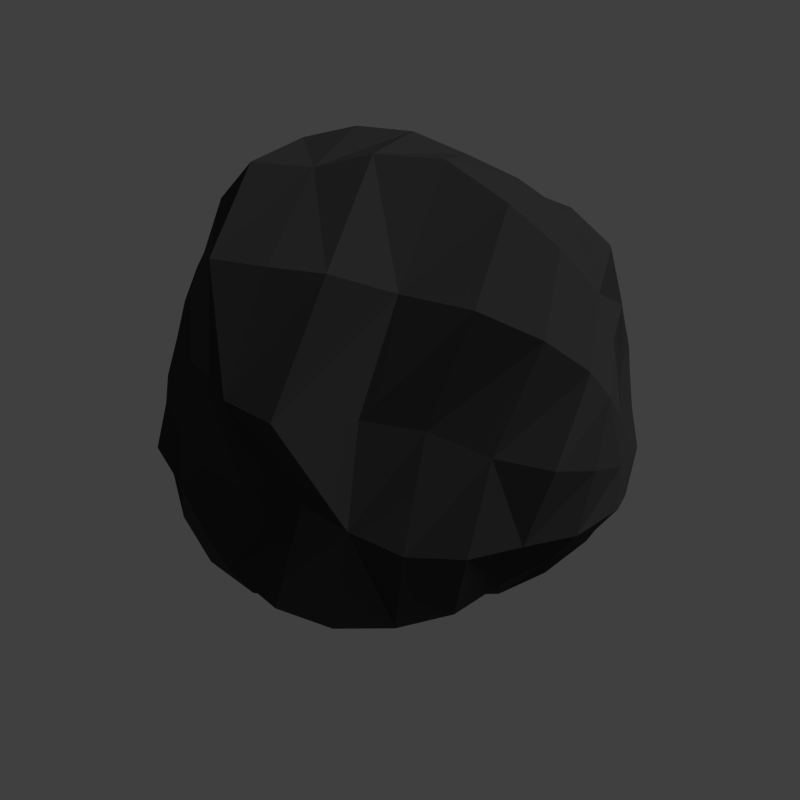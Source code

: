 # Source: stone.blend  (saved by Blender 2.72.0; exported with 4.5.12 LTS)
import bpy
from mathutils import Matrix  # noqa: F401  (used for matrix-valued properties, if any)

bpy.ops.wm.read_factory_settings(use_empty=True)
scene = bpy.context.scene
scene.name = 'Scene'

# ---- collections
col_collection_1 = bpy.data.collections.new('Collection 1'); scene.collection.children.link(col_collection_1)

# ---- materials (node trees are filled in below, after node groups)
mat_dark_gray = bpy.data.materials.new('dark gray')
mat_dark_gray.alpha_threshold = 0.0
mat_dark_gray.use_transparent_shadow = False
mat_dark_gray.diffuse_color = (0.05497, 0.05497, 0.05497, 1.0)
mat_dark_gray.roughness = 0.5
mat_dark_gray.specular_intensity = 0.0
mat_gray = bpy.data.materials.new('gray')
mat_gray.alpha_threshold = 0.0
mat_gray.use_transparent_shadow = False
mat_gray.diffuse_color = (0.04696, 0.04696, 0.04696, 1.0)
mat_gray.roughness = 0.5
mat_gray.specular_intensity = 0.0
mat_light_gray = bpy.data.materials.new('light gray')
mat_light_gray.alpha_threshold = 0.0
mat_light_gray.use_transparent_shadow = False
mat_light_gray.diffuse_color = (0.06372, 0.06372, 0.06372, 1.0)
mat_light_gray.roughness = 0.5
mat_light_gray.specular_intensity = 0.0

# ---- material node trees

# ---- world
world_world = bpy.data.worlds.new('World'); scene.world = world_world
world_world.color = (0.05088, 0.05088, 0.05088)
world_world.use_sun_shadow = False
world_world.sun_shadow_jitter_overblur = 0.0
world_world.cycles.sampling_method = 'MANUAL'
world_world.cycles.sample_map_resolution = 256
world_world.light_settings.ao_factor = 0.25

# ---- cameras
cam_camera = bpy.data.cameras.new('Camera')
cam_camera.clip_end = 100.0
cam_camera.lens = 35.0
cam_camera.sensor_width = 32.0
cam_camera.sensor_height = 18.0
cam_camera.ortho_scale = 7.314
cam_camera.dof.focus_distance = 0.0
cam_camera.dof.aperture_fstop = 128.0

# ---- lights
light_lamp = bpy.data.lights.new('Lamp', 'SUN')
light_lamp.transmission_factor = 0.0
light_lamp.cutoff_distance = 30.0
light_lamp.angle = 0.1993
light_lamp.energy = 1.0
light_lamp.shadow_buffer_clip_start = 1.001
light_lamp.shadow_soft_size = 0.1
light_lamp.shadow_cascade_max_distance = 1000.0
light_lamp.cycles.use_multiple_importance_sampling = False

# ---- meshes
me_landscape = bpy.data.meshes.new('Landscape')
me_landscape.from_pydata([(1.076, 0.01549, -0.188), (1.026, 0.2286, -0.1868), (1.001, 0.2028, -0.09467), (0.9981, 0.1475, -0.02084), (0.9939, 0.06763, 0.02391), (0.9974, -0.02294, 0.0338), (1.017, -0.112, 0.008147), (1.055, -0.1884, -0.05162), (1.066, -0.2326, -0.2391), (1.053, -0.1912, -0.3279), (1.051, -0.1185, -0.3943), (1.061, -0.02504, -0.428), (1.072, 0.07468, -0.4203), (1.06, 0.1595, -0.3667), (1.043, 0.2135, -0.2833), (0.9856, 0.4609, -0.1841), (0.9518, 0.4024, -0.0023), (0.9434, 0.2894, 0.1408), (0.9264, 0.1306, 0.2226), (0.9311, -0.04432, 0.2421), (0.9691, -0.221, 0.2007), (1.01, -0.375, 0.08734), (1.038, -0.4391, -0.09822), (0.9645, -0.4444, -0.2774), (0.95, -0.3665, -0.4486), (0.9642, -0.2316, -0.5848), (0.9871, -0.0496, -0.658), (1.046, 0.1551, -0.6667), (1.058, 0.3374, -0.5646), (1.017, 0.4394, -0.3824), (0.8744, 0.6012, 0.09162), (0.8592, 0.4262, 0.2988), (0.8737, 0.1981, 0.4343), (0.8723, -0.06676, 0.4601), (0.9081, -0.3337, 0.4005), (0.915, -0.5511, 0.2219), (0.9026, -0.6698, -0.03586), (0.8176, -0.6224, -0.3054), (0.8059, -0.5174, -0.5488), (0.8058, -0.2982, -0.6906), (0.8235, -0.0513, -0.7645), (0.8503, 0.2073, -0.7933), (0.8557, 0.4532, -0.6798), (0.84, 0.6023, -0.4431), (0.871, 0.6688, -0.1764), (0.7335, 0.7706, 0.1767), (0.7613, 0.5706, 0.4661), (0.7815, 0.2662, 0.6507), (0.7817, -0.08979, 0.6858), (0.8203, -0.4535, 0.6143), (0.7787, -0.7126, 0.3487), (0.7169, -0.8194, 0.008505), (0.6547, -0.7765, -0.3273), (0.6318, -0.6372, -0.6238), (0.6278, -0.3497, -0.7432), (0.6339, -0.05811, -0.7955), (0.6445, 0.2294, -0.7779), (0.6509, 0.5075, -0.6914), (0.6545, 0.7361, -0.4903), (0.7197, 0.8538, -0.1662), (0.5152, 0.9765, -0.1525), (0.5347, 0.8812, 0.2394), (0.5601, 0.6494, 0.5674), (0.5699, 0.2981, 0.7633), (0.6132, -0.1074, 0.8651), (0.6536, -0.5526, 0.7975), (0.5589, -0.7896, 0.4251), (0.5381, -0.9706, 0.05275), (0.5035, -0.9587, -0.3559), (0.4523, -0.7011, -0.6225), (0.4362, -0.3926, -0.7719), (0.4353, -0.07004, -0.8072), (0.4408, 0.25, -0.7739), (0.451, 0.5639, -0.6872), (0.4682, 0.8583, -0.5323), (0.2993, 1.069, -0.138), (0.3069, 0.9207, 0.2724), (0.3281, 0.6716, 0.6077), (0.3615, 0.3256, 0.8621), (0.4112, -0.1226, 1.024), (0.4196, -0.6088, 0.9133), (0.3111, -0.7668, 0.4584), (0.3174, -1.05, 0.08175), (0.2965, -1.084, -0.3688), (0.2505, -0.768, -0.622), (0.2301, -0.4321, -0.7924), (0.2269, -0.08263, -0.8205), (0.2311, 0.2694, -0.7816), (0.2445, 0.6239, -0.6977), (0.2749, 0.9915, -0.5788), (0.08859, 0.9395, 0.2955), (0.1112, 0.6856, 0.6379), (0.1387, 0.3408, 0.924), (0.1754, -0.1356, 1.164), (0.1444, -0.5723, 0.8884), (0.07872, -0.8284, 0.5009), (0.08546, -1.007, 0.08129), (0.06064, -1.162, -0.3694), (0.02732, -0.8288, -0.6466), (0.01049, -0.4729, -0.8197), (0.007098, -0.09534, -0.8268), (0.01067, 0.2804, -0.7871), (0.02371, 0.654, -0.6928), (0.04308, 1.065, -0.596), (0.066, 1.081, -0.1223), (-0.159, 1.065, -0.1071), (-0.1285, 0.9562, 0.3175), (-0.1054, 0.7062, 0.6754), (-0.09429, 0.3537, 0.9796), (-0.09507, -0.131, 1.137), (-0.1049, -0.5977, 0.9337), (-0.1554, -1.031, 0.6112), (-0.1251, -0.9382, 0.08505), (-0.1879, -1.157, -0.3517), (-0.2099, -0.8805, -0.7084), (-0.2178, -0.4993, -0.8482), (-0.2159, -0.1072, -0.8334), (-0.2145, 0.2793, -0.8072), (-0.2019, 0.6414, -0.6794), (-0.1967, 1.032, -0.5646), (-0.3536, 0.9424, 0.3265), (-0.3444, 0.7246, 0.712), (-0.3381, 0.3451, 0.9695), (-0.3384, -0.1182, 1.032), (-0.347, -0.5631, 0.8831), (-0.3794, -0.9388, 0.5663), (-0.3542, -0.958, 0.1086), (-0.4175, -1.071, -0.3178), (-0.4533, -0.903, -0.7449), (-0.4443, -0.4982, -0.8211), (-0.4344, -0.113, -0.812), (-0.4311, 0.2584, -0.7839), (-0.4196, 0.598, -0.6488), (-0.4096, 0.9277, -0.4928), (-0.3829, 1.035, -0.09204), (-0.5848, 0.8947, 0.3208), (-0.5983, 0.7007, 0.7024), (-0.5703, 0.3155, 0.8938), (-0.6006, -0.1136, 1.006), (-0.5952, -0.5289, 0.8404), (-0.5447, -0.7575, 0.4662), (-0.5668, -0.9037, 0.1128), (-0.6118, -0.9357, -0.276), (-0.6882, -0.8423, -0.6849), (-0.6645, -0.4708, -0.8063), (-0.6444, -0.1054, -0.7959), (-0.6411, 0.2439, -0.7574), (-0.6347, 0.5603, -0.6312), (-0.6138, 0.8292, -0.4319), (-0.6078, 0.973, -0.07691), (-0.8236, 0.8141, 0.3009), (-0.7827, 0.5799, 0.5804), (-0.7754, 0.2696, 0.766), (-0.7698, -0.09081, 0.7999), (-0.7407, -0.4126, 0.6483), (-0.7086, -0.6228, 0.3834), (-0.7336, -0.759, 0.09325), (-0.7828, -0.7885, -0.2331), (-0.8763, -0.7151, -0.5796), (-0.861, -0.4204, -0.7817), (-0.8334, -0.08327, -0.7804), (-0.8419, 0.2426, -0.7468), (-0.8621, 0.5585, -0.668), (-0.8182, 0.7578, -0.4005), (-0.8129, 0.8521, -0.06311), (-1.049, 0.7296, -0.0472), (-1.021, 0.6609, 0.2458), (-0.9524, 0.4576, 0.4557), (-0.8767, 0.1957, 0.5449), (-0.8682, -0.06567, 0.5668), (-0.8562, -0.3075, 0.4736), (-0.843, -0.4826, 0.2903), (-0.891, -0.6071, 0.07148), (-0.9673, -0.6486, -0.1909), (-1.003, -0.5475, -0.449), (-0.9678, -0.3215, -0.6108), (-0.9648, -0.06508, -0.6781), (-1.003, 0.2054, -0.6818), (-1.034, 0.4638, -0.5645), (-1.043, 0.6493, -0.3374), (-1.129, 0.4828, -0.04181), (-1.113, 0.44, 0.1535), (-1.07, 0.3124, 0.3019), (-1.016, 0.1375, 0.3746), (-0.9794, -0.04481, 0.3754), (-0.9651, -0.2102, 0.3121), (-0.9623, -0.3362, 0.1918), (-0.9941, -0.4158, 0.03768), (-1.034, -0.4278, -0.1394), (-1.067, -0.3619, -0.3095), (-1.047, -0.2173, -0.4247), (-1.041, -0.04502, -0.4771), (-1.057, 0.1353, -0.4641), (-1.078, 0.3009, -0.3802), (-1.142, 0.4409, -0.2377), (-1.133, 0.2125, 0.05325), (-1.104, 0.1522, 0.1259), (-1.08, 0.06892, 0.1675), (-1.058, -0.02283, 0.1711), (-1.052, -0.1083, 0.1411), (-1.059, -0.1759, 0.08157), (-1.068, -0.2134, -0.0004571), (-1.075, -0.2136, -0.09094), (-1.076, -0.1759, -0.1734), (-1.074, -0.108, -0.2331), (-1.073, -0.02252, -0.2603), (-1.078, 0.06694, -0.2517), (-1.094, 0.1477, -0.2086), (-1.119, 0.2074, -0.135), (-1.14, 0.2327, -0.04111), (-1.084, 1.434e-07, -0.04486)], [], [(1, 15, 16), (2, 16, 17), (3, 17, 18), (4, 18, 19), (19, 20, 6), (20, 21, 7), (23, 24, 9), (24, 25, 10), (25, 26, 11), (26, 27, 12), (12, 27, 28), (13, 28, 29), (16, 30, 31), (31, 32, 18), (18, 32, 33), (33, 34, 20), (34, 35, 21), (21, 35, 36), (36, 37, 23), (37, 38, 24), (24, 38, 39), (25, 39, 40), (40, 41, 27), (41, 42, 28), (42, 43, 29), (45, 46, 31), (46, 47, 32), (32, 47, 48), (48, 49, 34), (34, 49, 50), (35, 50, 51), (51, 52, 37), (37, 52, 53), (38, 53, 54), (39, 54, 55), (40, 55, 56), (56, 57, 42), (57, 58, 43), (58, 59, 44), (45, 61, 62), (46, 62, 63), (63, 64, 48), (64, 65, 49), (49, 65, 66), (66, 67, 51), (67, 68, 52), (52, 68, 69), (53, 69, 70), (54, 70, 71), (55, 71, 72), (72, 73, 57), (73, 74, 58), (60, 75, 76), (61, 76, 77), (77, 78, 63), (78, 79, 64), (64, 79, 80), (65, 80, 81), (66, 81, 82), (82, 83, 68), (68, 83, 84), (69, 84, 85), (70, 85, 86), (71, 86, 87), (87, 88, 73), (88, 89, 74), (90, 91, 77), (91, 92, 78), (78, 92, 93), (79, 93, 94), (80, 94, 95), (81, 95, 96), (96, 97, 83), (83, 97, 98), (84, 98, 99), (85, 99, 100), (86, 100, 101), (101, 102, 88), (102, 103, 89), (106, 107, 91), (107, 108, 92), (92, 108, 109), (109, 110, 94), (94, 110, 111), (111, 112, 96), (96, 112, 113), (113, 114, 98), (98, 114, 115), (99, 115, 116), (100, 116, 117), (101, 117, 118), (102, 118, 119), (120, 121, 107), (107, 121, 122), (108, 122, 123), (123, 124, 110), (110, 124, 125), (125, 126, 112), (112, 126, 127), (127, 128, 114), (114, 128, 129), (115, 129, 130), (116, 130, 131), (117, 131, 132), (118, 132, 133), (135, 136, 121), (121, 136, 137), (137, 138, 123), (123, 138, 139), (139, 140, 125), (140, 141, 126), (126, 141, 142), (142, 143, 128), (143, 144, 129), (144, 145, 130), (130, 145, 146), (131, 146, 147), (132, 147, 148), (148, 149, 134), (135, 150, 151), (151, 152, 137), (137, 152, 153), (153, 154, 139), (154, 155, 140), (155, 156, 141), (141, 156, 157), (142, 157, 158), (158, 159, 144), (159, 160, 145), (160, 161, 146), (146, 161, 162), (147, 162, 163), (148, 163, 164), (150, 166, 167), (151, 167, 168), (168, 169, 153), (169, 170, 154), (170, 171, 155), (171, 172, 156), (172, 173, 157), (157, 173, 174), (174, 175, 159), (175, 176, 160), (176, 177, 161), (161, 177, 178), (162, 178, 179), (180, 181, 166), (181, 182, 167), (182, 183, 168), (168, 183, 184), (184, 185, 170), (185, 186, 171), (171, 186, 187), (172, 187, 188), (173, 188, 189), (189, 190, 175), (190, 191, 176), (176, 191, 192), (177, 192, 193), (178, 193, 194), (195, 196, 182), (196, 197, 183), (197, 198, 184), (198, 199, 185), (199, 200, 186), (186, 200, 201), (187, 201, 202), (188, 202, 203), (203, 204, 190), (204, 205, 191), (191, 205, 206), (192, 206, 207), (193, 207, 208), (0, 1, 2), (0, 2, 3), (0, 3, 4), (0, 4, 5), (0, 5, 6), (0, 6, 7), (0, 8, 9), (0, 9, 10), (0, 10, 11), (0, 11, 12), (0, 12, 13), (0, 13, 14), (0, 14, 1), (14, 29, 15), (44, 30, 16), (43, 44, 15), (44, 59, 45), (60, 61, 45), (58, 74, 60), (74, 89, 75), (104, 90, 76), (89, 103, 104), (105, 106, 90), (119, 105, 104), (134, 120, 106), (133, 134, 105), (149, 135, 120), (164, 150, 135), (164, 165, 166), (179, 165, 164), (179, 194, 180), (209, 195, 181), (194, 208, 209), (209, 210, 195), (195, 210, 196), (196, 210, 197), (197, 210, 198), (198, 210, 199), (199, 210, 200), (200, 210, 201), (201, 210, 202), (202, 210, 203), (203, 210, 204), (204, 210, 205), (205, 210, 206), (206, 210, 207), (207, 210, 208), (208, 210, 209), (95, 94, 111), (81, 80, 95), (67, 66, 82), (95, 111, 96), (127, 126, 142), (140, 155, 141), (124, 139, 125), (66, 65, 81), (79, 78, 93), (22, 8, 7), (22, 23, 8), (7, 8, 0), (2, 1, 16), (3, 2, 17), (4, 3, 18), (5, 4, 19), (5, 19, 6), (6, 20, 7), (8, 23, 9), (9, 24, 10), (10, 25, 11), (11, 26, 12), (13, 12, 28), (14, 13, 29), (17, 16, 31), (17, 31, 18), (19, 18, 33), (19, 33, 20), (20, 34, 21), (22, 21, 36), (22, 36, 23), (23, 37, 24), (25, 24, 39), (26, 25, 40), (26, 40, 27), (27, 41, 28), (28, 42, 29), (30, 45, 31), (31, 46, 32), (33, 32, 48), (33, 48, 34), (35, 34, 50), (36, 35, 51), (36, 51, 37), (38, 37, 53), (39, 38, 54), (40, 39, 55), (41, 40, 56), (41, 56, 42), (42, 57, 43), (43, 58, 44), (46, 45, 62), (47, 46, 63), (47, 63, 48), (48, 64, 49), (50, 49, 66), (50, 66, 51), (51, 67, 52), (53, 52, 69), (54, 53, 70), (55, 54, 71), (56, 55, 72), (56, 72, 57), (57, 73, 58), (61, 60, 76), (62, 61, 77), (62, 77, 63), (63, 78, 64), (65, 64, 80), (67, 82, 68), (69, 68, 84), (70, 69, 85), (71, 70, 86), (72, 71, 87), (72, 87, 73), (73, 88, 74), (76, 90, 77), (77, 91, 78), (80, 79, 94), (82, 81, 96), (82, 96, 83), (84, 83, 98), (85, 84, 99), (86, 85, 100), (87, 86, 101), (87, 101, 88), (88, 102, 89), (90, 106, 91), (91, 107, 92), (93, 92, 109), (93, 109, 94), (97, 96, 113), (97, 113, 98), (99, 98, 115), (100, 99, 116), (101, 100, 117), (102, 101, 118), (103, 102, 119), (106, 120, 107), (108, 107, 122), (109, 108, 123), (109, 123, 110), (111, 110, 125), (111, 125, 112), (113, 112, 127), (113, 127, 114), (115, 114, 129), (116, 115, 130), (117, 116, 131), (118, 117, 132), (119, 118, 133), (120, 135, 121), (122, 121, 137), (122, 137, 123), (124, 123, 139), (125, 140, 126), (127, 142, 128), (128, 143, 129), (129, 144, 130), (131, 130, 146), (132, 131, 147), (133, 132, 148), (133, 148, 134), (136, 135, 151), (136, 151, 137), (138, 137, 153), (138, 153, 139), (139, 154, 140), (142, 141, 157), (143, 142, 158), (143, 158, 144), (144, 159, 145), (145, 160, 146), (147, 146, 162), (148, 147, 163), (149, 148, 164), (151, 150, 167), (152, 151, 168), (152, 168, 153), (153, 169, 154), (154, 170, 155), (155, 171, 156), (156, 172, 157), (158, 157, 174), (158, 174, 159), (159, 175, 160), (160, 176, 161), (162, 161, 178), (163, 162, 179), (165, 180, 166), (166, 181, 167), (167, 182, 168), (169, 168, 184), (169, 184, 170), (170, 185, 171), (172, 171, 187), (173, 172, 188), (174, 173, 189), (174, 189, 175), (175, 190, 176), (177, 176, 192), (178, 177, 193), (179, 178, 194), (181, 195, 182), (182, 196, 183), (183, 197, 184), (184, 198, 185), (185, 199, 186), (187, 186, 201), (188, 187, 202), (189, 188, 203), (189, 203, 190), (190, 204, 191), (192, 191, 206), (193, 192, 207), (194, 193, 208), (1, 14, 15), (15, 44, 16), (29, 43, 15), (30, 44, 45), (59, 60, 45), (59, 58, 60), (60, 74, 75), (75, 104, 76), (75, 89, 104), (104, 105, 90), (103, 119, 104), (105, 134, 106), (119, 133, 105), (134, 149, 120), (149, 164, 135), (150, 164, 166), (163, 179, 164), (165, 179, 180), (180, 209, 181), (180, 194, 209), (21, 22, 7)])
me_landscape.polygons.foreach_set('material_index', [0, 0, 0, 0, 0, 0, 2, 0, 0, 0, 0, 0, 0, 1, 1, 2, 0, 0, 2, 1, 0, 0, 0, 0, 0, 0, 1, 1, 2, 2, 0, 1, 2, 0, 0, 0, 0, 0, 0, 0, 0, 0, 0, 1, 0, 1, 2, 0, 0, 0, 0, 0, 0, 0, 0, 0, 1, 2, 2, 0, 0, 0, 0, 0, 0, 0, 0, 0, 0, 1, 2, 2, 2, 2, 0, 0, 0, 0, 0, 0, 0, 0, 2, 1, 1, 2, 2, 0, 0, 0, 0, 0, 0, 0, 0, 2, 1, 1, 1, 1, 0, 0, 0, 0, 0, 0, 2, 0, 0, 1, 0, 1, 2, 0, 0, 0, 0, 0, 0, 0, 2, 1, 2, 2, 0, 0, 2, 0, 0, 0, 0, 0, 0, 0, 0, 1, 2, 0, 0, 1, 1, 0, 0, 0, 0, 0, 2, 0, 0, 0, 0, 0, 0, 0, 1, 0, 0, 0, 0, 2, 0, 0, 0, 2, 2, 2, 2, 0, 0, 0, 0, 0, 0, 0, 0, 0, 0, 0, 0, 2, 2, 0, 0, 0, 0, 0, 0, 0, 0, 0, 0, 0, 0, 0, 0, 0, 0, 0, 0, 0, 0, 0, 0, 2, 2, 2, 0, 0, 0, 0, 2, 2, 2, 2, 0, 0, 0, 0, 0, 0, 0, 2, 2, 0, 2, 1, 0, 1, 2, 0, 2, 2, 2, 0, 0, 0, 0, 0, 0, 2, 2, 0, 0, 0, 0, 0, 1, 1, 1, 0, 2, 2, 2, 0, 0, 0, 0, 0, 0, 1, 2, 2, 1, 0, 1, 1, 0, 0, 0, 0, 0, 0, 0, 0, 0, 0, 1, 0, 1, 2, 0, 0, 0, 0, 0, 0, 0, 0, 0, 1, 0, 0, 0, 0, 0, 0, 0, 0, 0, 1, 2, 1, 0, 0, 0, 0, 0, 0, 0, 0, 0, 2, 2, 2, 0, 0, 0, 0, 0, 0, 0, 0, 2, 1, 1, 1, 2, 0, 0, 0, 0, 0, 0, 0, 0, 0, 1, 1, 0, 0, 0, 0, 0, 0, 2, 2, 1, 1, 2, 1, 2, 0, 0, 0, 0, 0, 0, 0, 2, 1, 2, 2, 0, 1, 1, 0, 0, 0, 0, 0, 2, 0, 0, 0, 0, 0, 0, 1, 1, 0, 0, 0, 0, 2, 0, 0, 0, 0, 2, 2, 0, 0, 0, 0, 0, 0, 2, 0, 0, 0, 0, 0, 0, 0, 0, 0, 0, 0, 0, 0, 0, 0, 0, 0, 2, 2, 2, 2])
me_landscape.materials.append(mat_dark_gray)
me_landscape.materials.append(mat_gray)
me_landscape.materials.append(mat_light_gray)
me_landscape.use_remesh_preserve_volume = False
me_landscape.use_remesh_preserve_attributes = False
me_landscape.use_mirror_vertex_groups = False
me_landscape.update()

# ---- objects
ob_landscape = bpy.data.objects.new('Landscape', me_landscape)
ob_lamp = bpy.data.objects.new('Lamp', light_lamp)
ob_camera = bpy.data.objects.new('Camera', cam_camera)

# ---- transforms, parenting, visibility, modifiers, constraints
ob_landscape.location = (0.1731, -0.2888, 0.4437)
ob_landscape.rotation_euler = (0.0, -0.0, -0.1393)
ob_landscape.scale = (1.422, 1.422, 1.422)
ob_landscape.lineart.crease_threshold = 0.0
ob_lamp.location = (4.076, 1.005, 5.904)
ob_lamp.rotation_euler = (0.6503, 0.05522, 1.866)
ob_lamp.lock_rotations_4d = False
ob_lamp.empty_display_type = 'ARROWS'
ob_lamp.color = (0.0, 0.0, 0.0, 0.0)
ob_lamp.lineart.crease_threshold = 0.0
ob_camera.location = (0.8507, -4.413, 4.327)
ob_camera.rotation_euler = (0.7854, 1.57e-16, 0.1745)
ob_camera.scale = (3.315, 3.315, 3.315)
ob_camera.lock_rotations_4d = False
ob_camera.empty_display_type = 'ARROWS'
ob_camera.color = (0.0, 0.0, 0.0, 0.0)
ob_camera.display_type = 'WIRE'
ob_camera.lineart.crease_threshold = 0.0

# ---- collection membership
col_collection_1.objects.link(ob_landscape)
col_collection_1.objects.link(ob_lamp)
col_collection_1.objects.link(ob_camera)

# ---- scene / render settings (as saved in the file)
scene.camera = ob_camera
scene.frame_start = 1; scene.frame_end = 250; scene.frame_set(1)
scene.render.engine = 'BLENDER_EEVEE_NEXT'
scene.render.resolution_x = 256
scene.render.resolution_y = 256
scene.render.dither_intensity = 0.0
scene.cycles.use_denoising = False
scene.cycles.samples = 10
scene.cycles.sampling_pattern = 'TABULATED_SOBOL'
scene.cycles.light_sampling_threshold = 0.0
scene.cycles.use_adaptive_sampling = False
scene.cycles.use_light_tree = False
scene.cycles.blur_glossy = 0.0
scene.cycles.pixel_filter_type = 'GAUSSIAN'
scene.cycles.sample_clamp_indirect = 0.0
scene.view_settings.view_transform = 'Standard'
bpy.context.view_layer.update()
